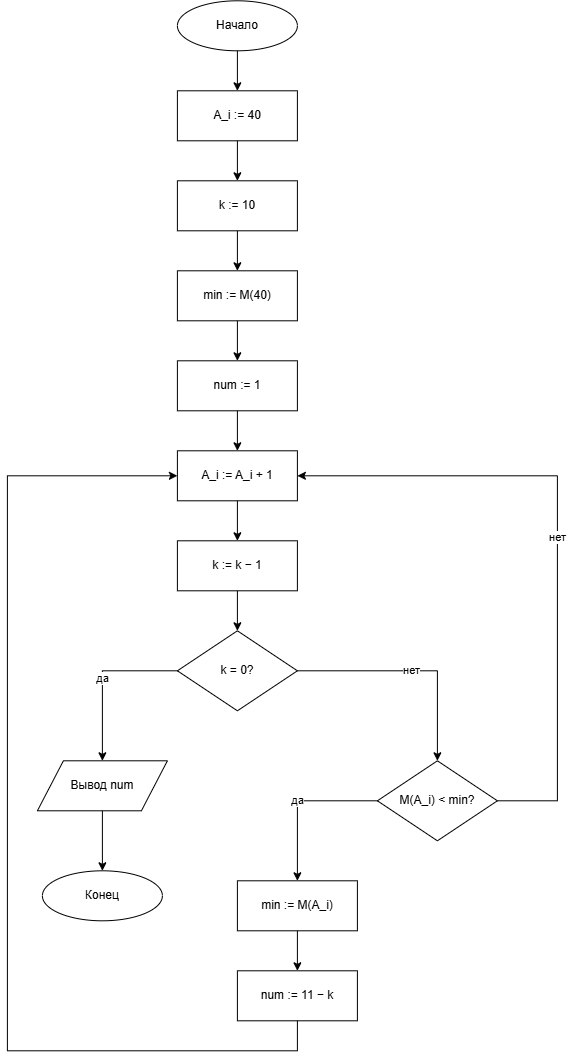

The diagram above was exported from draw.io. Its source (the exported page's mxGraphModel, read from the mxfile embedded in the PNG):
<mxGraphModel dx="1296" dy="1179" grid="1" gridSize="10" guides="1" tooltips="1" connect="1" arrows="1" fold="1" page="1" pageScale="1" pageWidth="827" pageHeight="1169" math="0" shadow="0">
  <root>
    <mxCell id="0" />
    <mxCell id="1" parent="0" />
    <mxCell id="start" parent="1" style="ellipse;whiteSpace=wrap;html=1;fillColor=#ffffff;strokeColor=#000000;" value="Начало" vertex="1">
      <mxGeometry height="50" width="120" x="360" y="40" as="geometry" />
    </mxCell>
    <mxCell id="b1" parent="1" style="rounded=0;whiteSpace=wrap;html=1;fillColor=#ffffff;strokeColor=#000000;" value="A_i := 40" vertex="1">
      <mxGeometry height="50" width="120" x="360" y="130" as="geometry" />
    </mxCell>
    <mxCell id="b2" parent="1" style="rounded=0;whiteSpace=wrap;html=1;fillColor=#ffffff;strokeColor=#000000;" value="k := 10" vertex="1">
      <mxGeometry height="50" width="120" x="360" y="220" as="geometry" />
    </mxCell>
    <mxCell id="b3" parent="1" style="rounded=0;whiteSpace=wrap;html=1;fillColor=#ffffff;strokeColor=#000000;" value="min := M(40)" vertex="1">
      <mxGeometry height="50" width="120" x="360" y="310" as="geometry" />
    </mxCell>
    <mxCell id="b4" parent="1" style="rounded=0;whiteSpace=wrap;html=1;fillColor=#ffffff;strokeColor=#000000;" value="num := 1" vertex="1">
      <mxGeometry height="50" width="120" x="360" y="400" as="geometry" />
    </mxCell>
    <mxCell id="b5" parent="1" style="rounded=0;whiteSpace=wrap;html=1;fillColor=#ffffff;strokeColor=#000000;" value="A_i := A_i + 1" vertex="1">
      <mxGeometry height="50" width="120" x="360" y="490" as="geometry" />
    </mxCell>
    <mxCell id="b6" parent="1" style="rounded=0;whiteSpace=wrap;html=1;fillColor=#ffffff;strokeColor=#000000;" value="k := k − 1" vertex="1">
      <mxGeometry height="50" width="120" x="360" y="580" as="geometry" />
    </mxCell>
    <mxCell id="d1" parent="1" style="rhombus;whiteSpace=wrap;html=1;fillColor=#ffffff;strokeColor=#000000;" value="k = 0?" vertex="1">
      <mxGeometry height="80" width="120" x="360" y="670" as="geometry" />
    </mxCell>
    <mxCell id="d2" parent="1" style="rhombus;whiteSpace=wrap;html=1;fillColor=#ffffff;strokeColor=#000000;" value="M(A_i) &lt; min?" vertex="1">
      <mxGeometry height="80" width="120" x="560" y="800" as="geometry" />
    </mxCell>
    <mxCell id="b7" parent="1" style="rounded=0;whiteSpace=wrap;html=1;fillColor=#ffffff;strokeColor=#000000;" value="min := M(A_i)" vertex="1">
      <mxGeometry height="50" width="120" x="420" y="920" as="geometry" />
    </mxCell>
    <mxCell id="b8" parent="1" style="rounded=0;whiteSpace=wrap;html=1;fillColor=#ffffff;strokeColor=#000000;" value="num := 11 − k" vertex="1">
      <mxGeometry height="50" width="120" x="420" y="1010" as="geometry" />
    </mxCell>
    <mxCell id="out" parent="1" style="shape=parallelogram;perimeter=parallelogramPerimeter;whiteSpace=wrap;html=1;fillColor=#ffffff;strokeColor=#000000;" value="Вывод num" vertex="1">
      <mxGeometry height="50" width="130" x="220" y="800" as="geometry" />
    </mxCell>
    <mxCell id="end" parent="1" style="ellipse;whiteSpace=wrap;html=1;fillColor=#ffffff;strokeColor=#000000;" value="Конец" vertex="1">
      <mxGeometry height="50" width="120" x="225" y="910" as="geometry" />
    </mxCell>
    <mxCell id="e1" edge="1" parent="1" source="start" style="edgeStyle=orthogonalEdgeStyle;rounded=0;html=1;" target="b1">
      <mxGeometry relative="1" as="geometry" />
    </mxCell>
    <mxCell id="e2" edge="1" parent="1" source="b1" style="edgeStyle=orthogonalEdgeStyle;rounded=0;html=1;" target="b2">
      <mxGeometry relative="1" as="geometry" />
    </mxCell>
    <mxCell id="e3" edge="1" parent="1" source="b2" style="edgeStyle=orthogonalEdgeStyle;rounded=0;html=1;" target="b3">
      <mxGeometry relative="1" as="geometry" />
    </mxCell>
    <mxCell id="e4" edge="1" parent="1" source="b3" style="edgeStyle=orthogonalEdgeStyle;rounded=0;html=1;" target="b4">
      <mxGeometry relative="1" as="geometry" />
    </mxCell>
    <mxCell id="e5" edge="1" parent="1" source="b4" style="edgeStyle=orthogonalEdgeStyle;rounded=0;html=1;" target="b5">
      <mxGeometry relative="1" as="geometry" />
    </mxCell>
    <mxCell id="e6" edge="1" parent="1" source="b5" style="edgeStyle=orthogonalEdgeStyle;rounded=0;html=1;" target="b6">
      <mxGeometry relative="1" as="geometry" />
    </mxCell>
    <mxCell id="e7" edge="1" parent="1" source="b6" style="edgeStyle=orthogonalEdgeStyle;rounded=0;html=1;" target="d1">
      <mxGeometry relative="1" as="geometry" />
    </mxCell>
    <mxCell id="e8" edge="1" parent="1" source="d1" style="edgeStyle=orthogonalEdgeStyle;rounded=0;html=1;" target="out" value="да">
      <mxGeometry relative="1" as="geometry" />
    </mxCell>
    <mxCell id="e9" edge="1" parent="1" source="d1" style="edgeStyle=orthogonalEdgeStyle;rounded=0;html=1;exitX=1;exitY=0.5;exitDx=0;exitDy=0;entryX=0.5;entryY=0;entryDx=0;entryDy=0;" target="d2" value="нет">
      <mxGeometry relative="1" x="-0.0118" as="geometry">
        <mxPoint as="offset" />
        <Array as="points">
          <mxPoint x="620" y="710" />
        </Array>
      </mxGeometry>
    </mxCell>
    <mxCell id="e10" edge="1" parent="1" source="d2" style="edgeStyle=orthogonalEdgeStyle;rounded=0;html=1;" target="b7" value="да">
      <mxGeometry relative="1" as="geometry" />
    </mxCell>
    <mxCell id="e11" edge="1" parent="1" source="d2" style="edgeStyle=orthogonalEdgeStyle;rounded=0;html=1;exitX=1;exitY=0.5;exitDx=0;exitDy=0;entryX=1;entryY=0.5;entryDx=0;entryDy=0;" target="b5" value="нет">
      <mxGeometry relative="1" as="geometry">
        <Array as="points">
          <mxPoint x="740" y="840" />
          <mxPoint x="740" y="515" />
        </Array>
      </mxGeometry>
    </mxCell>
    <mxCell id="e12" edge="1" parent="1" source="b7" style="edgeStyle=orthogonalEdgeStyle;rounded=0;html=1;" target="b8">
      <mxGeometry relative="1" as="geometry" />
    </mxCell>
    <mxCell id="e13" edge="1" parent="1" source="b8" style="edgeStyle=orthogonalEdgeStyle;rounded=0;html=1;exitX=0.5;exitY=1;exitDx=0;exitDy=0;entryX=0;entryY=0.5;entryDx=0;entryDy=0;" target="b5">
      <mxGeometry relative="1" as="geometry">
        <Array as="points">
          <mxPoint x="480" y="1090" />
          <mxPoint x="190" y="1090" />
          <mxPoint x="190" y="515" />
        </Array>
      </mxGeometry>
    </mxCell>
    <mxCell id="e14" edge="1" parent="1" source="out" style="edgeStyle=orthogonalEdgeStyle;rounded=0;html=1;" target="end">
      <mxGeometry relative="1" as="geometry" />
    </mxCell>
  </root>
</mxGraphModel>